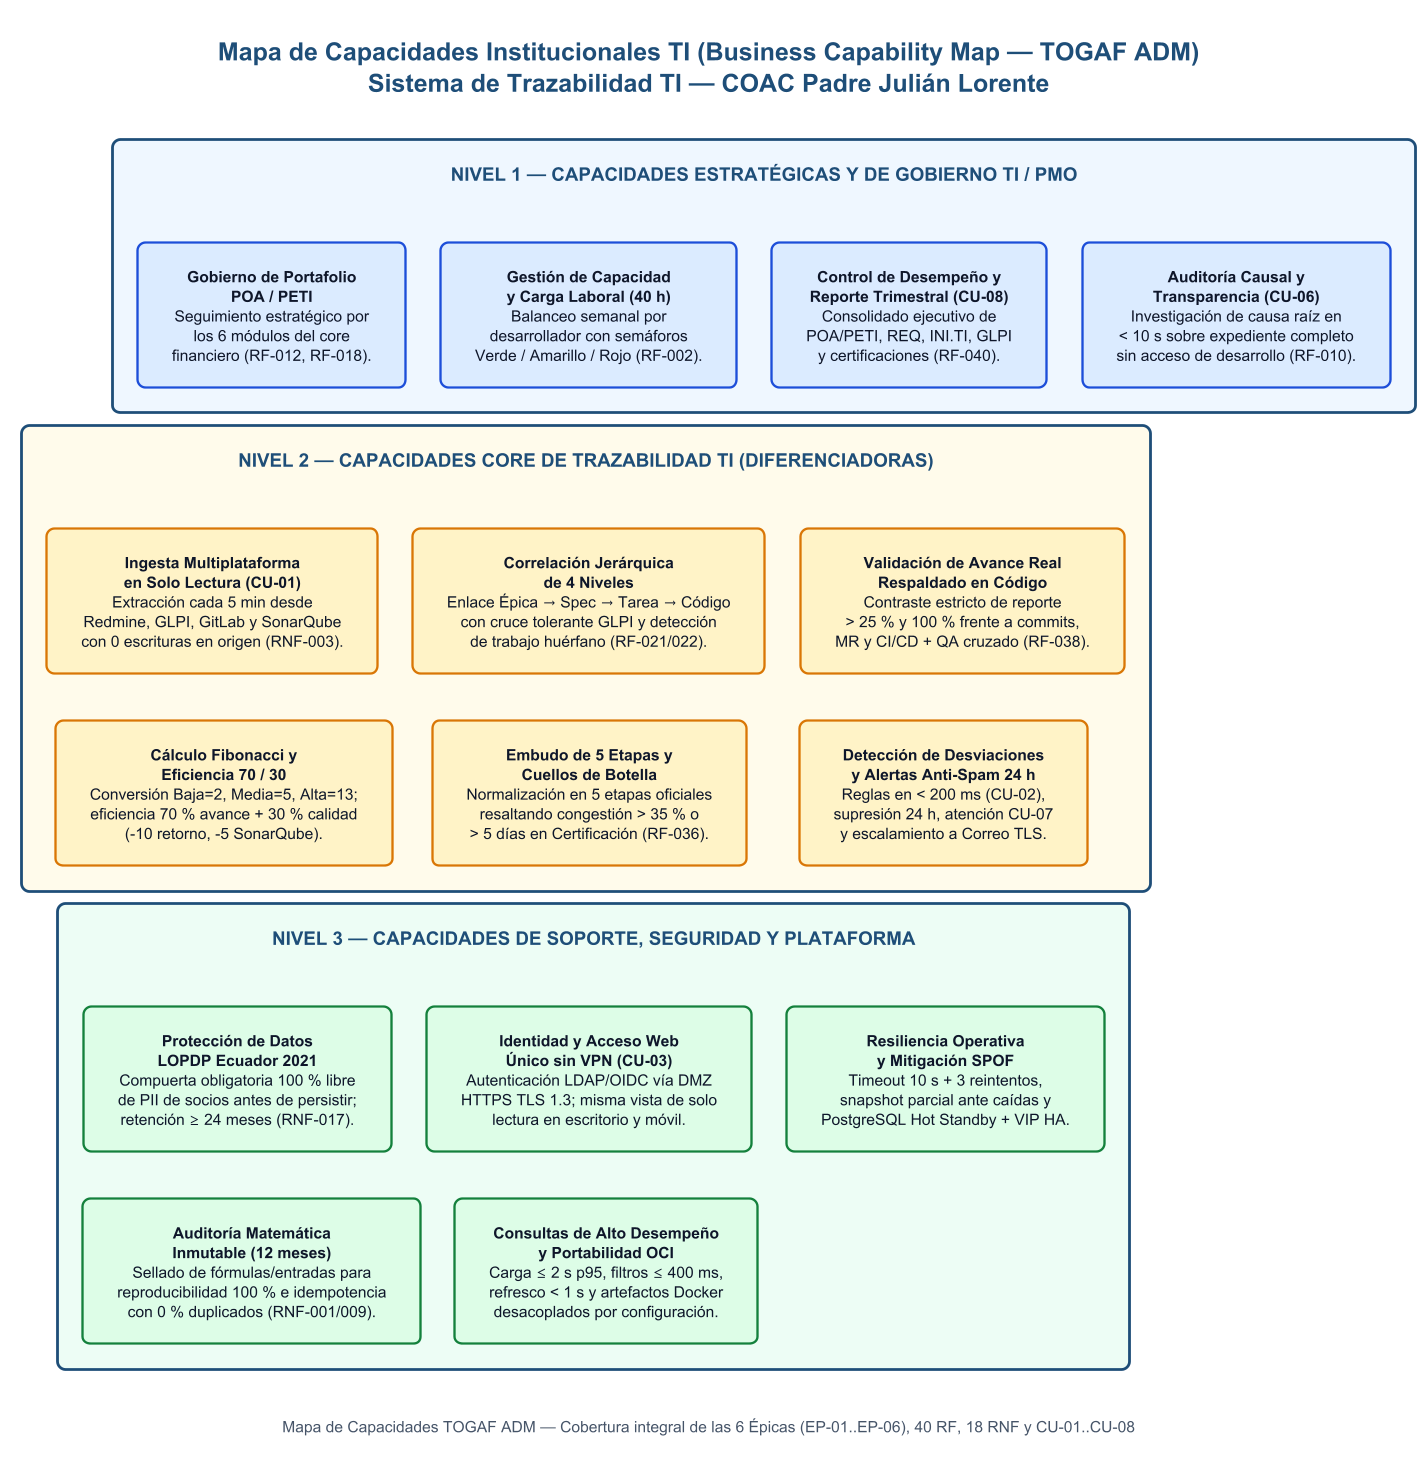

The diagram above was rendered by PlantUML. Its source (embedded in the PNG):
@startuml mapa-de-capacidades
!pragma layout smetana
top to bottom direction
skinparam dpi 150
skinparam nodesep 22
skinparam ranksep 30
skinparam padding 12

<style>
document {
  BackgroundColor #FFFFFF
}
title {
  FontName SansSerif
  FontSize 16
  FontStyle bold
  FontColor #1F4E78
  HorizontalAlignment center
}
footer {
  FontName SansSerif
  FontSize 10
  FontColor #475569
  HorizontalAlignment center
}
rectangle {
  LineColor #1F4E78
  LineThickness 1.8
  BackgroundColor #F8FAFC
  FontColor #1F4E78
  FontStyle bold
  FontSize 12
  RoundCorner 10
  HorizontalAlignment center
}
card {
  FontColor #0F172A
  FontSize 10
  LineThickness 1.5
  RoundCorner 10
  HorizontalAlignment center
}
</style>

title Mapa de Capacidades Institucionales TI (Business Capability Map — TOGAF ADM)\nSistema de Trazabilidad TI — COAC Padre Julián Lorente

' === NIVEL 1: CAPACIDADES ESTRATÉGICAS Y DE GOBIERNO TI / PMO ===
rectangle "NIVEL 1 — CAPACIDADES ESTRATÉGICAS Y DE GOBIERNO TI / PMO" as N1 #EFF6FF {
  card C11 #DBEAFE;line:1D4ED8;text:0F172A [
    <b>Gobierno de Portafolio</b>
    <b>POA / PETI</b>
    Seguimiento estratégico por
    los 6 módulos del core
    financiero (RF-012, RF-018).
  ]

  card C12 #DBEAFE;line:1D4ED8;text:0F172A [
    <b>Gestión de Capacidad</b>
    <b>y Carga Laboral (40 h)</b>
    Balanceo semanal por
    desarrollador con semáforos
    Verde / Amarillo / Rojo (RF-002).
  ]

  card C13 #DBEAFE;line:1D4ED8;text:0F172A [
    <b>Control de Desempeño y</b>
    <b>Reporte Trimestral (CU-08)</b>
    Consolidado ejecutivo de
    POA/PETI, REQ, INI.TI, GLPI
    y certificaciones (RF-040).
  ]

  card C14 #DBEAFE;line:1D4ED8;text:0F172A [
    <b>Auditoría Causal y</b>
    <b>Transparencia (CU-06)</b>
    Investigación de causa raíz en
    < 10 s sobre expediente completo
    sin acceso de desarrollo (RF-010).
  ]
}

' === NIVEL 2: CAPACIDADES CORE DE TRAZABILIDAD TI (DIFERENCIADORAS) ===
rectangle "NIVEL 2 — CAPACIDADES CORE DE TRAZABILIDAD TI (DIFERENCIADORAS)" as N2 #FFFBEB {
  card C21 #FEF3C7;line:D97706;text:0F172A [
    <b>Ingesta Multiplataforma</b>
    <b>en Solo Lectura (CU-01)</b>
    Extracción cada 5 min desde
    Redmine, GLPI, GitLab y SonarQube
    con 0 escrituras en origen (RNF-003).
  ]

  card C22 #FEF3C7;line:D97706;text:0F172A [
    <b>Correlación Jerárquica</b>
    <b>de 4 Niveles</b>
    Enlace Épica → Spec → Tarea → Código
    con cruce tolerante GLPI y detección
    de trabajo huérfano (RF-021/022).
  ]

  card C23 #FEF3C7;line:D97706;text:0F172A [
    <b>Validación de Avance Real</b>
    <b>Respaldado en Código</b>
    Contraste estricto de reporte
    > 25 % y 100 % frente a commits,
    MR y CI/CD + QA cruzado (RF-038).
  ]

  card C24 #FEF3C7;line:D97706;text:0F172A [
    <b>Cálculo Fibonacci y</b>
    <b>Eficiencia 70 / 30</b>
    Conversión Baja=2, Media=5, Alta=13;
    eficiencia 70 % avance + 30 % calidad
    (-10 retorno, -5 SonarQube).
  ]

  card C25 #FEF3C7;line:D97706;text:0F172A [
    <b>Embudo de 5 Etapas y</b>
    <b>Cuellos de Botella</b>
    Normalización en 5 etapas oficiales
    resaltando congestión > 35 % o
    > 5 días en Certificación (RF-036).
  ]

  card C26 #FEF3C7;line:D97706;text:0F172A [
    <b>Detección de Desviaciones</b>
    <b>y Alertas Anti-Spam 24 h</b>
    Reglas en < 200 ms (CU-02),
    supresión 24 h, atención CU-07
    y escalamiento a Correo TLS.
  ]
}

' === NIVEL 3: CAPACIDADES DE SOPORTE, SEGURIDAD Y PLATAFORMA ===
rectangle "NIVEL 3 — CAPACIDADES DE SOPORTE, SEGURIDAD Y PLATAFORMA" as N3 #ECFDF5 {
  card C31 #DCFCE7;line:15803D;text:0F172A [
    <b>Protección de Datos</b>
    <b>LOPDP Ecuador 2021</b>
    Compuerta obligatoria 100 % libre
    de PII de socios antes de persistir;
    retención ≥ 24 meses (RNF-017).
  ]

  card C32 #DCFCE7;line:15803D;text:0F172A [
    <b>Identidad y Acceso Web</b>
    <b>Único sin VPN (CU-03)</b>
    Autenticación LDAP/OIDC vía DMZ
    HTTPS TLS 1.3; misma vista de solo
    lectura en escritorio y móvil.
  ]

  card C33 #DCFCE7;line:15803D;text:0F172A [
    <b>Resiliencia Operativa</b>
    <b>y Mitigación SPOF</b>
    Timeout 10 s + 3 reintentos,
    snapshot parcial ante caídas y
    PostgreSQL Hot Standby + VIP HA.
  ]

  card C34 #DCFCE7;line:15803D;text:0F172A [
    <b>Auditoría Matemática</b>
    <b>Inmutable (12 meses)</b>
    Sellado de fórmulas/entradas para
    reproducibilidad 100 % e idempotencia
    con 0 % duplicados (RNF-001/009).
  ]

  card C35 #DCFCE7;line:15803D;text:0F172A [
    <b>Consultas de Alto Desempeño</b>
    <b>y Portabilidad OCI</b>
    Carga ≤ 2 s p95, filtros ≤ 400 ms,
    refresco < 1 s y artefactos Docker
    desacoplados por configuración.
  ]
}

C11 -[hidden]right-> C12
C12 -[hidden]right-> C13
C13 -[hidden]right-> C14

C21 -[hidden]right-> C22
C22 -[hidden]right-> C23
C24 -[hidden]right-> C25
C25 -[hidden]right-> C26
C21 -[hidden]down-> C24
C22 -[hidden]down-> C25
C23 -[hidden]down-> C26

C31 -[hidden]right-> C32
C32 -[hidden]right-> C33
C34 -[hidden]right-> C35
C31 -[hidden]down-> C34
C32 -[hidden]down-> C35

C12 -[hidden]down-> C22
C25 -[hidden]down-> C32

footer Mapa de Capacidades TOGAF ADM — Cobertura integral de las 6 Épicas (EP-01..EP-06), 40 RF, 18 RNF y CU-01..CU-08
@enduml